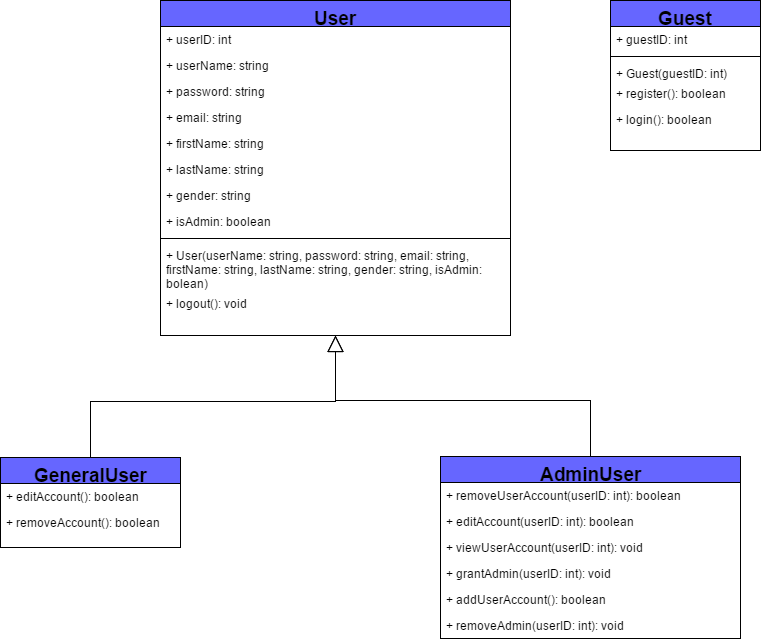

The diagram above was exported from draw.io. Its source (the exported page's mxGraphModel, read from the mxfile embedded in the PNG):
<mxGraphModel dx="1186" dy="715" grid="1" gridSize="10" guides="1" tooltips="1" connect="1" arrows="1" fold="1" page="1" pageScale="1" pageWidth="1000" pageHeight="1000" background="#ffffff" math="0" shadow="0">
  <root>
    <mxCell id="0" />
    <mxCell id="1" parent="0" />
    <mxCell id="2" value="User" style="swimlane;html=1;fontStyle=1;align=center;verticalAlign=top;childLayout=stackLayout;horizontal=1;startSize=26;horizontalStack=0;resizeParent=1;resizeLast=0;collapsible=1;marginBottom=0;swimlaneFillColor=#ffffff;strokeWidth=1;fontSize=19;fillColor=#6666FF;strokeColor=#000000;" parent="1" vertex="1">
      <mxGeometry x="290" y="220" width="350" height="335" as="geometry" />
    </mxCell>
    <mxCell id="3" value="+ userID: int&lt;div&gt;&lt;br&gt;&lt;/div&gt;" style="text;html=1;strokeColor=none;fillColor=none;align=left;verticalAlign=top;spacingLeft=4;spacingRight=4;whiteSpace=wrap;overflow=hidden;rotatable=0;points=[[0,0.5],[1,0.5]];portConstraint=eastwest;" parent="2" vertex="1">
      <mxGeometry y="26" width="350" height="26" as="geometry" />
    </mxCell>
    <mxCell id="4" value="+ userName: string&lt;div&gt;&lt;br&gt;&lt;/div&gt;" style="text;html=1;strokeColor=none;fillColor=none;align=left;verticalAlign=top;spacingLeft=4;spacingRight=4;whiteSpace=wrap;overflow=hidden;rotatable=0;points=[[0,0.5],[1,0.5]];portConstraint=eastwest;" parent="2" vertex="1">
      <mxGeometry y="52" width="350" height="26" as="geometry" />
    </mxCell>
    <mxCell id="5" value="+ password: string&lt;div&gt;&lt;br&gt;&lt;/div&gt;" style="text;html=1;strokeColor=none;fillColor=none;align=left;verticalAlign=top;spacingLeft=4;spacingRight=4;whiteSpace=wrap;overflow=hidden;rotatable=0;points=[[0,0.5],[1,0.5]];portConstraint=eastwest;" parent="2" vertex="1">
      <mxGeometry y="78" width="350" height="26" as="geometry" />
    </mxCell>
    <mxCell id="6" value="+ email: string&lt;div&gt;&lt;br&gt;&lt;/div&gt;" style="text;html=1;strokeColor=none;fillColor=none;align=left;verticalAlign=top;spacingLeft=4;spacingRight=4;whiteSpace=wrap;overflow=hidden;rotatable=0;points=[[0,0.5],[1,0.5]];portConstraint=eastwest;" parent="2" vertex="1">
      <mxGeometry y="104" width="350" height="26" as="geometry" />
    </mxCell>
    <mxCell id="7" value="+ firstName: string&lt;div&gt;&lt;br&gt;&lt;/div&gt;" style="text;html=1;strokeColor=none;fillColor=none;align=left;verticalAlign=top;spacingLeft=4;spacingRight=4;whiteSpace=wrap;overflow=hidden;rotatable=0;points=[[0,0.5],[1,0.5]];portConstraint=eastwest;" parent="2" vertex="1">
      <mxGeometry y="130" width="350" height="26" as="geometry" />
    </mxCell>
    <mxCell id="8" value="+ lastName: string&lt;div&gt;&lt;br&gt;&lt;/div&gt;" style="text;html=1;strokeColor=none;fillColor=none;align=left;verticalAlign=top;spacingLeft=4;spacingRight=4;whiteSpace=wrap;overflow=hidden;rotatable=0;points=[[0,0.5],[1,0.5]];portConstraint=eastwest;" parent="2" vertex="1">
      <mxGeometry y="156" width="350" height="26" as="geometry" />
    </mxCell>
    <mxCell id="9" value="+ gender: string&lt;div&gt;&lt;br&gt;&lt;/div&gt;" style="text;html=1;strokeColor=none;fillColor=none;align=left;verticalAlign=top;spacingLeft=4;spacingRight=4;whiteSpace=wrap;overflow=hidden;rotatable=0;points=[[0,0.5],[1,0.5]];portConstraint=eastwest;" parent="2" vertex="1">
      <mxGeometry y="182" width="350" height="26" as="geometry" />
    </mxCell>
    <mxCell id="10" value="+ isAdmin: boolean&lt;div&gt;&lt;br&gt;&lt;/div&gt;" style="text;html=1;strokeColor=none;fillColor=none;align=left;verticalAlign=top;spacingLeft=4;spacingRight=4;whiteSpace=wrap;overflow=hidden;rotatable=0;points=[[0,0.5],[1,0.5]];portConstraint=eastwest;" parent="2" vertex="1">
      <mxGeometry y="208" width="350" height="26" as="geometry" />
    </mxCell>
    <mxCell id="11" value="" style="line;html=1;strokeWidth=1;fillColor=none;align=left;verticalAlign=middle;spacingTop=-1;spacingLeft=3;spacingRight=3;rotatable=0;labelPosition=right;points=[];portConstraint=eastwest;" parent="2" vertex="1">
      <mxGeometry y="234" width="350" height="8" as="geometry" />
    </mxCell>
    <mxCell id="12" value="+ User(userName: string, password: string, email: string, firstName: string, lastName: string, gender: string, isAdmin: bolean)" style="text;html=1;strokeColor=none;fillColor=none;align=left;verticalAlign=top;spacingLeft=4;spacingRight=4;whiteSpace=wrap;overflow=hidden;rotatable=0;points=[[0,0.5],[1,0.5]];portConstraint=eastwest;" parent="2" vertex="1">
      <mxGeometry y="242" width="350" height="48" as="geometry" />
    </mxCell>
    <mxCell id="13" value="+ logout(): void" style="text;html=1;strokeColor=none;fillColor=none;align=left;verticalAlign=top;spacingLeft=4;spacingRight=4;whiteSpace=wrap;overflow=hidden;rotatable=0;points=[[0,0.5],[1,0.5]];portConstraint=eastwest;" parent="2" vertex="1">
      <mxGeometry y="290" width="350" height="26" as="geometry" />
    </mxCell>
    <mxCell id="14" style="edgeStyle=orthogonalEdgeStyle;rounded=0;html=1;exitX=0.5;exitY=0;entryX=0.5;entryY=1;jettySize=auto;orthogonalLoop=1;fontSize=19;endArrow=block;endFill=0;endSize=14;" parent="1" source="15" target="2" edge="1">
      <mxGeometry x="219.66666666666697" y="554.666666666667" as="geometry">
        <Array as="points">
          <mxPoint x="220" y="621" />
          <mxPoint x="465" y="621" />
        </Array>
      </mxGeometry>
    </mxCell>
    <mxCell id="15" value="GeneralUser" style="swimlane;html=1;fontStyle=1;align=center;verticalAlign=top;childLayout=stackLayout;horizontal=1;startSize=26;horizontalStack=0;resizeParent=1;resizeLast=0;collapsible=1;marginBottom=0;swimlaneFillColor=#ffffff;strokeWidth=1;fillColor=#6666FF;fontSize=19;" parent="1" vertex="1">
      <mxGeometry x="130" y="677" width="180" height="90" as="geometry" />
    </mxCell>
    <mxCell id="16" value="+ editAccount(): boolean" style="text;html=1;strokeColor=none;fillColor=none;align=left;verticalAlign=top;spacingLeft=4;spacingRight=4;whiteSpace=wrap;overflow=hidden;rotatable=0;points=[[0,0.5],[1,0.5]];portConstraint=eastwest;" parent="15" vertex="1">
      <mxGeometry y="26" width="180" height="26" as="geometry" />
    </mxCell>
    <mxCell id="17" value="+ removeAccount(): boolean" style="text;html=1;strokeColor=none;fillColor=none;align=left;verticalAlign=top;spacingLeft=4;spacingRight=4;whiteSpace=wrap;overflow=hidden;rotatable=0;points=[[0,0.5],[1,0.5]];portConstraint=eastwest;" parent="15" vertex="1">
      <mxGeometry y="52" width="180" height="26" as="geometry" />
    </mxCell>
    <mxCell id="18" style="edgeStyle=orthogonalEdgeStyle;rounded=0;html=1;exitX=0.5;exitY=0;jettySize=auto;orthogonalLoop=1;fontSize=19;entryX=0.5;entryY=1;endArrow=block;endFill=0;endSize=14;" parent="1" source="19" target="2" edge="1">
      <mxGeometry x="464.66666666666697" y="554.666666666667" as="geometry">
        <mxPoint x="470" y="555" as="targetPoint" />
        <Array as="points">
          <mxPoint x="720" y="620" />
          <mxPoint x="465" y="620" />
        </Array>
      </mxGeometry>
    </mxCell>
    <mxCell id="19" value="AdminUser" style="swimlane;html=1;fontStyle=1;align=center;verticalAlign=top;childLayout=stackLayout;horizontal=1;startSize=26;horizontalStack=0;resizeParent=1;resizeLast=0;collapsible=1;marginBottom=0;swimlaneFillColor=#ffffff;strokeWidth=1;fillColor=#6666FF;fontSize=19;" parent="1" vertex="1">
      <mxGeometry x="570" y="676" width="300" height="182" as="geometry" />
    </mxCell>
    <mxCell id="20" value="+ removeUserAccount(userID: int): boolean" style="text;html=1;strokeColor=none;fillColor=none;align=left;verticalAlign=top;spacingLeft=4;spacingRight=4;whiteSpace=wrap;overflow=hidden;rotatable=0;points=[[0,0.5],[1,0.5]];portConstraint=eastwest;" parent="19" vertex="1">
      <mxGeometry y="26" width="300" height="26" as="geometry" />
    </mxCell>
    <mxCell id="21" value="+ editAccount(userID: int): boolean" style="text;html=1;strokeColor=none;fillColor=none;align=left;verticalAlign=top;spacingLeft=4;spacingRight=4;whiteSpace=wrap;overflow=hidden;rotatable=0;points=[[0,0.5],[1,0.5]];portConstraint=eastwest;" parent="19" vertex="1">
      <mxGeometry y="52" width="300" height="26" as="geometry" />
    </mxCell>
    <mxCell id="22" value="+ viewUserAccount(userID: int): void" style="text;html=1;strokeColor=none;fillColor=none;align=left;verticalAlign=top;spacingLeft=4;spacingRight=4;whiteSpace=wrap;overflow=hidden;rotatable=0;points=[[0,0.5],[1,0.5]];portConstraint=eastwest;" parent="19" vertex="1">
      <mxGeometry y="78" width="300" height="26" as="geometry" />
    </mxCell>
    <mxCell id="23" value="+ grantAdmin(userID: int): void" style="text;html=1;strokeColor=none;fillColor=none;align=left;verticalAlign=top;spacingLeft=4;spacingRight=4;whiteSpace=wrap;overflow=hidden;rotatable=0;points=[[0,0.5],[1,0.5]];portConstraint=eastwest;" parent="19" vertex="1">
      <mxGeometry y="104" width="300" height="26" as="geometry" />
    </mxCell>
    <mxCell id="24" value="+ addUserAccount(): boolean" style="text;html=1;strokeColor=none;fillColor=none;align=left;verticalAlign=top;spacingLeft=4;spacingRight=4;whiteSpace=wrap;overflow=hidden;rotatable=0;points=[[0,0.5],[1,0.5]];portConstraint=eastwest;" parent="19" vertex="1">
      <mxGeometry y="130" width="300" height="26" as="geometry" />
    </mxCell>
    <mxCell id="25" value="+ removeAdmin(userID: int): void" style="text;html=1;strokeColor=none;fillColor=none;align=left;verticalAlign=top;spacingLeft=4;spacingRight=4;whiteSpace=wrap;overflow=hidden;rotatable=0;points=[[0,0.5],[1,0.5]];portConstraint=eastwest;" parent="19" vertex="1">
      <mxGeometry y="156" width="300" height="26" as="geometry" />
    </mxCell>
    <mxCell id="26" value="Guest" style="swimlane;html=1;fontStyle=1;align=center;verticalAlign=top;childLayout=stackLayout;horizontal=1;startSize=26;horizontalStack=0;resizeParent=1;resizeLast=0;collapsible=1;marginBottom=0;swimlaneFillColor=#ffffff;strokeWidth=1;fillColor=#6666FF;fontSize=19;" parent="1" vertex="1">
      <mxGeometry x="740" y="220" width="150" height="150" as="geometry" />
    </mxCell>
    <mxCell id="27" value="+ guestID: int&lt;div&gt;&lt;br&gt;&lt;/div&gt;" style="text;html=1;strokeColor=none;fillColor=none;align=left;verticalAlign=top;spacingLeft=4;spacingRight=4;whiteSpace=wrap;overflow=hidden;rotatable=0;points=[[0,0.5],[1,0.5]];portConstraint=eastwest;" parent="26" vertex="1">
      <mxGeometry y="26" width="150" height="26" as="geometry" />
    </mxCell>
    <mxCell id="28" value="" style="line;html=1;strokeWidth=1;fillColor=none;align=left;verticalAlign=middle;spacingTop=-1;spacingLeft=3;spacingRight=3;rotatable=0;labelPosition=right;points=[];portConstraint=eastwest;" parent="26" vertex="1">
      <mxGeometry y="52" width="150" height="8" as="geometry" />
    </mxCell>
    <mxCell id="29" value="+ Guest(guestID: int)" style="text;html=1;strokeColor=none;fillColor=none;align=left;verticalAlign=top;spacingLeft=4;spacingRight=4;whiteSpace=wrap;overflow=hidden;rotatable=0;points=[[0,0.5],[1,0.5]];portConstraint=eastwest;" parent="26" vertex="1">
      <mxGeometry y="60" width="150" height="20" as="geometry" />
    </mxCell>
    <mxCell id="30" value="+ register(): boolean" style="text;html=1;strokeColor=none;fillColor=none;align=left;verticalAlign=top;spacingLeft=4;spacingRight=4;whiteSpace=wrap;overflow=hidden;rotatable=0;points=[[0,0.5],[1,0.5]];portConstraint=eastwest;" parent="26" vertex="1">
      <mxGeometry y="80" width="150" height="26" as="geometry" />
    </mxCell>
    <mxCell id="31" value="+ login(): boolean" style="text;html=1;strokeColor=none;fillColor=none;align=left;verticalAlign=top;spacingLeft=4;spacingRight=4;whiteSpace=wrap;overflow=hidden;rotatable=0;points=[[0,0.5],[1,0.5]];portConstraint=eastwest;" parent="26" vertex="1">
      <mxGeometry y="106" width="150" height="26" as="geometry" />
    </mxCell>
  </root>
</mxGraphModel>